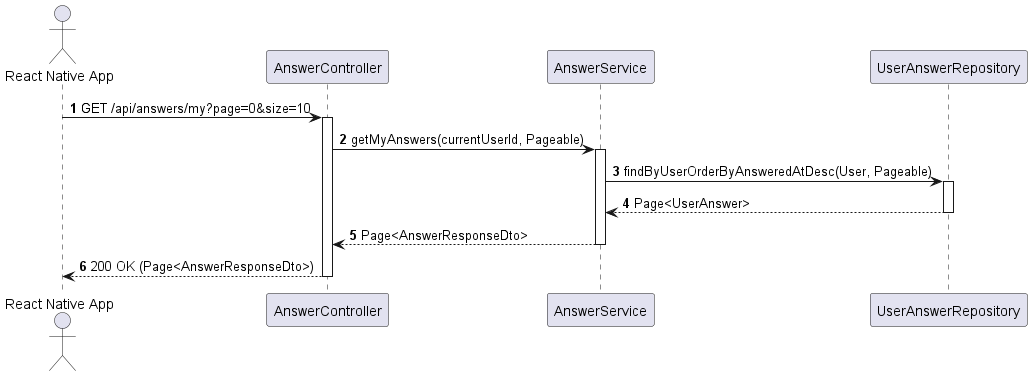

The diagram above was rendered by PlantUML. Its source (embedded in the PNG):
@startuml
autonumber
actor "React Native App" as Client
participant AC as "AnswerController"
participant AS as "AnswerService"
participant UAR as "UserAnswerRepository"

Client -> AC : GET /api/answers/my?page=0&size=10
activate AC
AC -> AS : getMyAnswers(currentUserId, Pageable)
activate AS
AS -> UAR : findByUserOrderByAnsweredAtDesc(User, Pageable)
activate UAR
UAR --> AS : Page<UserAnswer>
deactivate UAR
AS --> AC : Page<AnswerResponseDto>
deactivate AS
AC --> Client : 200 OK (Page<AnswerResponseDto>)
deactivate AC
@endum